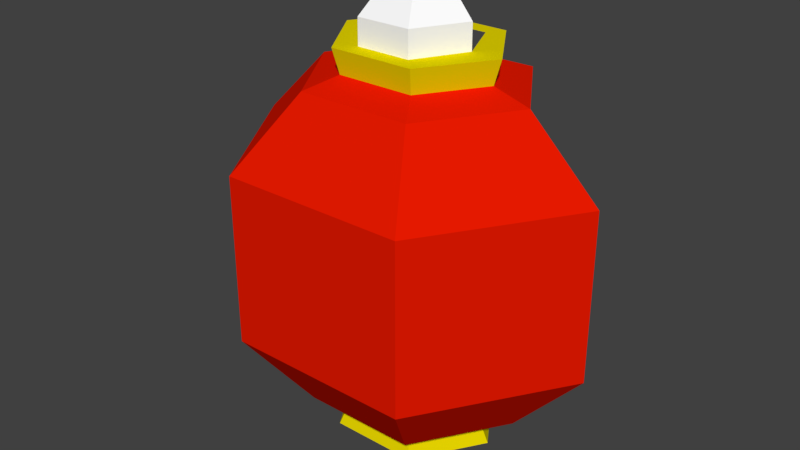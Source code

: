 # Source: lantern.blend  (saved by Blender 2.78.0; exported with 4.5.12 LTS)
import bpy
from mathutils import Matrix  # noqa: F401  (used for matrix-valued properties, if any)

bpy.ops.wm.read_factory_settings(use_empty=True)
scene = bpy.context.scene
scene.name = 'Scene'

# ---- collections
col_collection_1 = bpy.data.collections.new('Collection 1'); scene.collection.children.link(col_collection_1)

# ---- materials (node trees are filled in below, after node groups)
mat_material_001 = bpy.data.materials.new('Material.001')
mat_material_001.alpha_threshold = 0.0
mat_material_001.use_transparent_shadow = False
mat_material_001.diffuse_color = (0.8, 0.6811, 0.0, 1.0)
mat_material_001.roughness = 0.5
mat_material_002 = bpy.data.materials.new('Material.002')
mat_material_002.alpha_threshold = 0.0
mat_material_002.use_transparent_shadow = False
mat_material_002.diffuse_color = (0.8, 0.01015, 0.0, 1.0)
mat_material_002.roughness = 0.5
mat_material_003 = bpy.data.materials.new('Material.003')
mat_material_003.alpha_threshold = 0.0
mat_material_003.use_transparent_shadow = False
mat_material_003.roughness = 0.5
mat_material_003.specular_intensity = 0.0
mat_material_004 = bpy.data.materials.new('Material.004')
mat_material_004.alpha_threshold = 0.0
mat_material_004.use_transparent_shadow = False
mat_material_004.diffuse_color = (1.0, 1.0, 1.0, 1.0)
mat_material_004.roughness = 0.5

# ---- material node trees

# ---- world
world_world = bpy.data.worlds.new('World'); scene.world = world_world
world_world.color = (0.05088, 0.05088, 0.05088)
world_world.use_sun_shadow = False
world_world.sun_shadow_jitter_overblur = 0.0
world_world.cycles.sampling_method = 'MANUAL'

# ---- meshes
me_sphere = bpy.data.meshes.new('Sphere')
me_sphere.from_pydata([(-0.02521, 0.1983, -0.7385), (-0.02521, 0.3208, -0.8589), (-0.02521, 0.3208, -1.149), (-0.02521, 0.1983, -1.284), (0.1298, 0.09913, -0.7385), (0.1298, -0.09913, -0.7385), (0.07656, 0.06507, -1.303), (-0.02521, -0.1983, -0.7385), (-0.02521, -0.3208, -0.8589), (-0.02521, -0.3208, -1.149), (-0.02521, -0.1983, -1.284), (-0.1802, -0.09913, -0.7385), (-0.2761, -0.1604, -0.8589), (-0.2761, -0.1604, -1.149), (-0.1802, -0.09913, -1.284), (-0.1802, 0.09913, -0.7385), (-0.2761, 0.1604, -0.8589), (-0.2761, 0.1604, -1.149), (-0.1802, 0.09913, -1.284), (-0.02521, 0.1301, -1.303), (0.07656, -0.06507, -1.303), (-0.02521, -0.1301, -1.303), (-0.127, -0.06507, -1.303), (-0.127, 0.06507, -1.303), (0.09314, 0.07567, -1.347), (-0.02521, 0.1513, -1.347), (0.09314, -0.07567, -1.347), (-0.02521, -0.1513, -1.347), (-0.1436, -0.07567, -1.347), (-0.1436, 0.07567, -1.347), (0.04189, 0.0429, -1.347), (-0.02521, 0.08581, -1.347), (0.04189, -0.0429, -1.347), (-0.02521, -0.08581, -1.347), (-0.09231, -0.0429, -1.347), (-0.09231, 0.0429, -1.347), (0.04189, 0.0429, -1.317), (-0.02521, 0.08581, -1.317), (0.04189, -0.0429, -1.317), (-0.02521, -0.08581, -1.317), (-0.09231, -0.0429, -1.317), (-0.09231, 0.0429, -1.317), (-0.02521, 0.1345, -0.7191), (0.07995, 0.06724, -0.7191), (0.07995, -0.06724, -0.7191), (-0.02521, -0.1345, -0.7191), (-0.1304, -0.06724, -0.7191), (-0.1304, 0.06724, -0.7191), (-0.02521, 0.1471, -0.6765), (0.0898, 0.07354, -0.6765), (0.0898, -0.07354, -0.6765), (-0.02521, -0.1471, -0.6765), (-0.1402, -0.07354, -0.6765), (-0.1402, 0.07354, -0.6765), (-0.02521, 0.09401, -0.6765), (0.06138, 0.05537, -0.6765), (0.06138, -0.05537, -0.6765), (-0.02521, -0.09401, -0.6765), (-0.1118, -0.04701, -0.6765), (-0.1118, 0.04701, -0.6765), (-0.02521, 0.09401, -0.6321), (-0.02521, -0.09401, -0.6321), (-0.1118, -0.04701, -0.6321), (-0.1118, 0.04701, -0.6321), (-0.02521, 0.05702, -0.5876), (0.02731, 0.02851, -0.5876), (0.02731, -0.02851, -0.5876), (-0.02521, -0.05702, -0.5876), (-0.07773, -0.02851, -0.5876), (-0.07773, 0.02851, -0.5876)], [], [(10, 14, 22, 21), (19, 6, 24, 25), (22, 23, 29, 28), (18, 3, 19, 23), (23, 19, 25, 29), (10, 9, 13, 14), (8, 7, 11, 12), (9, 8, 12, 13), (20, 21, 27, 26), (14, 13, 17, 18), (12, 11, 15, 16), (13, 12, 16, 17), (21, 22, 28, 27), (18, 17, 2, 3), (16, 15, 0, 1), (14, 18, 23, 22), (17, 16, 1, 2), (29, 25, 31, 35), (25, 24, 30, 31), (26, 27, 33, 32), (28, 29, 35, 34), (24, 26, 32, 30), (27, 28, 34, 33), (30, 32, 38, 36), (31, 30, 36, 37), (32, 33, 39, 38), (37, 36, 38, 39, 40, 41), (15, 11, 46, 47), (7, 5, 44, 45), (0, 15, 47, 42), (4, 0, 42, 43), (11, 7, 45, 46), (47, 46, 52, 53), (42, 47, 53, 48), (46, 45, 51, 52), (48, 53, 59, 54), (52, 51, 57, 58), (50, 49, 55, 56), (53, 52, 58, 59), (51, 50, 56, 57), (49, 48, 54, 55), (59, 58, 62, 63), (54, 59, 63, 60), (58, 57, 61, 62), (60, 63, 69, 64), (62, 61, 67, 68), (63, 62, 68, 69), (64, 69, 68, 67, 66, 65)])
me_sphere.polygons.foreach_set('material_index', [1, 0, 0, 1, 0, 1, 1, 1, 0, 1, 1, 1, 0, 1, 1, 1, 1, 0, 0, 0, 0, 0, 0, 0, 0, 0, 2, 1, 1, 1, 1, 1, 0, 0, 0, 0, 0, 0, 0, 0, 0, 3, 3, 3, 3, 3, 3, 3])
me_sphere.materials.append(mat_material_001)
me_sphere.materials.append(mat_material_002)
me_sphere.materials.append(mat_material_003)
me_sphere.materials.append(mat_material_004)
me_sphere.use_remesh_preserve_volume = False
me_sphere.use_remesh_preserve_attributes = False
me_sphere.use_mirror_vertex_groups = False
me_sphere.update()

# ---- objects
ob_sphere = bpy.data.objects.new('Sphere', me_sphere)

# ---- transforms, parenting, visibility, modifiers, constraints
ob_sphere.location = (0.1264, 0.3215, 1.342)
ob_sphere.rotation_euler = (0.0, -0.0, 1.571)
ob_sphere.lineart.crease_threshold = 0.0

# ---- collection membership
col_collection_1.objects.link(ob_sphere)

# ---- scene / render settings (as saved in the file)
scene.frame_start = 1; scene.frame_end = 250; scene.frame_set(1)
scene.render.engine = 'BLENDER_EEVEE_NEXT'
scene.render.resolution_percentage = 50
scene.render.dither_intensity = 0.0
scene.cycles.use_denoising = False
scene.cycles.samples = 128
scene.cycles.sampling_pattern = 'TABULATED_SOBOL'
scene.cycles.light_sampling_threshold = 0.0
scene.cycles.use_adaptive_sampling = False
scene.cycles.use_light_tree = False
scene.cycles.blur_glossy = 0.0
scene.cycles.sample_clamp_indirect = 0.0
scene.view_settings.view_transform = 'Standard'
bpy.context.view_layer.update()

# ---- added for rendering (the .blend has no active camera and no usable light): camera, sun
cam_auto = bpy.data.cameras.new('AutoCamera')
cam_auto.lens = 50.0
cam_auto.sensor_width = 36.0
cam_auto.clip_end = 1000.0
ob_auto_camera = bpy.data.objects.new('AutoCamera', cam_auto)
scene.collection.objects.link(ob_auto_camera)
ob_auto_camera.location = (1.11982, -0.943726, 1.16942)
ob_auto_camera.rotation_euler = (1.09748, -7.21219e-08, 0.694738)
scene.camera = ob_auto_camera
light_auto_sun = bpy.data.lights.new('AutoSun', 'SUN')
light_auto_sun.energy = 3.0
light_auto_sun.angle = 0.0523599
ob_auto_sun = bpy.data.objects.new('AutoSun', light_auto_sun)
scene.collection.objects.link(ob_auto_sun)
ob_auto_sun.rotation_euler = (0.872665, 0.174533, 0.523599)
bpy.context.view_layer.update()
